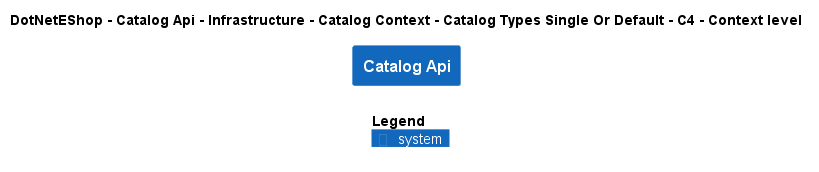

The diagram above was rendered by PlantUML. Its source (embedded in the PNG):
@startuml
!include ..\..\..\..\..\..\..\..\..\.c4s\C4_Context.puml

AddElementTag("c4interflow:lifecycle:new", $bgColor=green, $fontColor=#ffffff, $borderColor=green, $shadowing="False")
AddElementTag("c4interflow:lifecycle:changed", $bgColor=orange, $fontColor=#ffffff, $borderColor=orange, $shadowing="False")
AddElementTag("c4interflow:lifecycle:removed", $bgColor=red, $fontColor=#ffffff, $borderColor=red, $shadowing="False")

AddRelTag("c4interflow:lifecycle:new", $textColor=green, $lineColor=green)
AddRelTag("c4interflow:lifecycle:changed", $textColor=orange, $lineColor=orange)
AddRelTag("c4interflow:lifecycle:removed", $textColor=red, $lineColor=red)

SHOW_PERSON_PORTRAIT()
LAYOUT_TOP_DOWN()

skinparam linetype polyline

title DotNetEShop - Catalog Api - Infrastructure - Catalog Context - Catalog Types Single Or Default - C4 - Context level

System(DotNetEShop.SoftwareSystems.CatalogApi, "Catalog Api", "")



SHOW_LEGEND()
@enduml